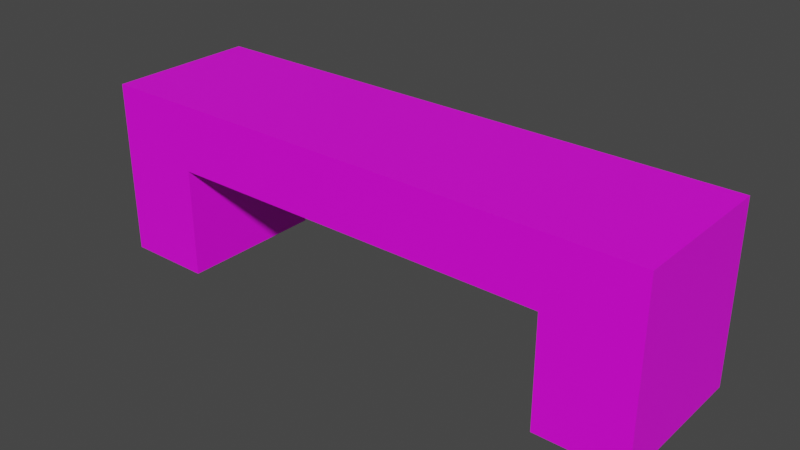 # Source: Bench01.blend  (saved by Blender 2.90.8; exported with 4.5.12 LTS)
import bpy
from mathutils import Matrix  # noqa: F401  (used for matrix-valued properties, if any)

bpy.ops.wm.read_factory_settings(use_empty=True)
scene = bpy.context.scene
scene.name = 'Scene'

# ---- collections
col_collection = bpy.data.collections.new('Collection'); scene.collection.children.link(col_collection)

# ---- images (referenced by path relative to the original .blend; pixels are not part of the script)
import os
ASSET_DIR = os.environ.get("B2B_ASSET_DIR", "")  # directory of the original .blend (textures are referenced by path, not embedded)
HERE = os.path.dirname(os.path.abspath(__file__))  # packed textures are extracted next to this script under _unpacked/

def load_image(name, relpath, width, height, colorspace="sRGB"):
    """Load a texture the original file referenced (path relative to the .blend, or extracted next to this script)."""
    p = next((c for c in (os.path.join(HERE, relpath), os.path.join(ASSET_DIR, relpath)) if relpath and os.path.exists(c)), "")
    if p:
        img = bpy.data.images.load(p, check_existing=True)
        img.name = name
    else:  # same state as the original file: an image datablock whose file is absent (Cycles renders it pink)
        img = bpy.data.images.new(name, width, height)
        img.source = "FILE"
        img.filepath = "//" + (relpath or name)
    img.colorspace_settings.name = colorspace
    return img
img_bench_01_png = load_image('Bench_01.png', 'Bench_01.png', 1024, 1024, 'sRGB')

# ---- materials (node trees are filled in below, after node groups)
mat_wood_bench01 = bpy.data.materials.new('Wood_Bench01')
mat_wood_bench01.use_transparent_shadow = False

# ---- material node trees
mat_wood_bench01.use_nodes = True; mat_wood_bench01.node_tree.nodes.clear()
_N = mat_wood_bench01.node_tree.nodes; _L = mat_wood_bench01.node_tree.links
n0 = _N.new('ShaderNodeBsdfPrincipled'); n0.name = 'Principled BSDF'; n0.location = (10, 300)
n0.distribution = 'GGX'
n0.subsurface_method = 'BURLEY'
n0.inputs[3].default_value = 1.45
n0.inputs[27].default_value = (0.0, 0.0, 0.0, 1.0)
n0.inputs[28].default_value = 1.0
n1 = _N.new('ShaderNodeOutputMaterial'); n1.name = 'Material Output'; n1.location = (300, 300)
n2 = _N.new('ShaderNodeTexImage'); n2.name = 'Image Texture'; n2.location = (-280, 280)
n2.image = img_bench_01_png
n2.interpolation = 'Closest'
_L.new(n0.outputs[0], n1.inputs[0])
_L.new(n2.outputs[0], n0.inputs[0])
n1.is_active_output = True

# ---- world
world_world = bpy.data.worlds.new('World'); scene.world = world_world
world_world.use_nodes = True; world_world.node_tree.nodes.clear()
_N = world_world.node_tree.nodes; _L = world_world.node_tree.links
n0 = _N.new('ShaderNodeOutputWorld'); n0.name = 'World Output'; n0.location = (300, 300)
n1 = _N.new('ShaderNodeBackground'); n1.name = 'Background'; n1.location = (10, 300)
n1.inputs[0].default_value = (0.05088, 0.05088, 0.05088, 1.0)
_L.new(n1.outputs[0], n0.inputs[0])
n0.is_active_output = True
world_world.color = (0.05088, 0.05088, 0.05088)
world_world.use_sun_shadow = False
world_world.sun_shadow_jitter_overblur = 0.0

# ---- meshes
me_cube_001 = bpy.data.meshes.new('Cube.001')
me_cube_001.from_pydata([(-1.846, -0.4924, 0.09581), (-1.846, -0.4924, 0.5277), (-1.846, 0.4924, 0.09581), (-1.846, 0.4924, 0.5277), (-1.276, -0.4924, 0.09581), (-1.276, 0.4924, 0.5277), (-1.276, -0.4924, 0.5277), (-1.276, 0.4924, 0.09581), (-1.846, 0.4924, -0.6235), (-1.846, -0.4924, -0.6235), (-1.276, 0.4924, -0.6235), (-1.276, -0.4924, -0.6235), (1.846, -0.4924, 0.09581), (1.846, -0.4924, 0.5277), (1.846, 0.4924, 0.09581), (1.846, 0.4924, 0.5277), (1.276, -0.4924, 0.09581), (1.276, 0.4924, 0.5277), (1.276, -0.4924, 0.5277), (1.276, 0.4924, 0.09581), (1.846, 0.4924, -0.6235), (1.846, -0.4924, -0.6235), (1.276, 0.4924, -0.6235), (1.276, -0.4924, -0.6235)], [], [(0, 1, 3, 2), (2, 3, 5, 7), (19, 7, 5, 17), (4, 6, 1, 0), (8, 10, 11, 9), (5, 3, 1, 6), (7, 4, 11, 10), (4, 16, 18, 6), (19, 16, 4, 7), (2, 7, 10, 8), (4, 0, 9, 11), (0, 2, 8, 9), (12, 14, 15, 13), (14, 19, 17, 15), (16, 12, 13, 18), (20, 21, 23, 22), (17, 18, 13, 15), (19, 22, 23, 16), (14, 20, 22, 19), (16, 23, 21, 12), (12, 21, 20, 14), (6, 18, 17, 5)])
_uv = me_cube_001.uv_layers.new(name='UVMap')
_uv.uv.foreach_set('vector', [-0.06083, -0.4299, -0.06083, -0.2264, -0.4944, -0.2264, -0.4944, -0.4299, 1.149, 0.1287, 1.149, 0.3322, 0.8979, 0.3322, 0.8979, 0.1287, -0.2259, 0.1287, 0.8979, 0.1287, 0.8979, 0.3322, -0.2259, 0.3322, 0.8979, 0.5418, 0.8979, 0.3383, 1.149, 0.3383, 1.149, 0.5418, 0.8453, 0.1216, 0.8453, -0.1465, 1.279, -0.1465, 1.279, 0.1216, 0.8979, 1.03, 1.149, 1.03, 1.149, 1.493, 0.8979, 1.493, 0.3146, 0.9783, 0.7482, 0.9783, 0.7482, 1.317, 0.3146, 1.317, 0.8979, 0.5418, -0.2259, 0.5418, -0.2259, 0.3383, 0.8979, 0.3383, -0.484, 1.016, -0.484, 0.5518, 0.6398, 0.5518, 0.6398, 1.016, -0.496, 0.613, -0.2278, 0.613, -0.2278, 0.9297, -0.496, 0.9297, 1.018, -0.1075, 0.75, -0.1075, 0.75, -0.4242, 1.018, -0.4242, 0.7612, 0.9783, 1.195, 0.9783, 1.195, 1.317, 0.7612, 1.317, 0.3987, -0.4299, 0.8323, -0.4299, 0.8323, -0.2264, 0.3987, -0.2264, -0.4765, 0.1287, -0.2259, 0.1287, -0.2259, 0.3322, -0.4765, 0.3322, -0.2259, 0.5418, -0.4765, 0.5418, -0.4765, 0.3383, -0.2259, 0.3383, 0.8453, -0.4227, 1.279, -0.4227, 1.279, -0.1545, 0.8453, -0.1545, -0.2259, 1.03, -0.2259, 1.493, -0.4765, 1.493, -0.4765, 1.03, 0.03718, 0.08134, 0.03718, 0.4202, -0.3964, 0.4202, -0.3964, 0.08134, 1.228, -0.1772, 1.228, -0.4939, 1.496, -0.4939, 1.496, -0.1772, 0.2722, -0.1772, 0.2722, -0.4939, 0.5404, -0.4939, 0.5404, -0.1772, 0.1675, 0.2155, 0.1675, 0.5544, -0.2661, 0.5544, -0.2661, 0.2155, 0.8979, 1.493, -0.2259, 1.493, -0.2259, 1.03, 0.8979, 1.03])
me_cube_001.materials.append(mat_wood_bench01)
me_cube_001.use_remesh_fix_poles = True
me_cube_001.use_remesh_preserve_attributes = False
me_cube_001.use_mirror_vertex_groups = False
me_cube_001.update()

# ---- objects
ob_bench01 = bpy.data.objects.new('Bench01', me_cube_001)

# ---- transforms, parenting, visibility, modifiers, constraints
ob_bench01.location = (9.934e-09, 0.0, 7.451e-08)
ob_bench01.lineart.crease_threshold = 0.0

# ---- collection membership
col_collection.objects.link(ob_bench01)

# ---- scene / render settings (as saved in the file)
scene.frame_start = 1; scene.frame_end = 250; scene.frame_set(1)
scene.render.engine = 'BLENDER_EEVEE_NEXT'
scene.cycles.use_denoising = False
scene.cycles.samples = 128
scene.cycles.sampling_pattern = 'TABULATED_SOBOL'
scene.cycles.use_adaptive_sampling = False
scene.cycles.use_light_tree = False
scene.view_settings.view_transform = 'Filmic'
bpy.context.view_layer.update()

# ---- added for rendering (the .blend has no active camera and no usable light): camera, sun
cam_auto = bpy.data.cameras.new('AutoCamera')
cam_auto.lens = 50.0
cam_auto.sensor_width = 36.0
cam_auto.clip_end = 1000.0
ob_auto_camera = bpy.data.objects.new('AutoCamera', cam_auto)
scene.collection.objects.link(ob_auto_camera)
ob_auto_camera.location = (3.69151, -4.42981, 2.9053)
ob_auto_camera.rotation_euler = (1.09748, -7.21219e-08, 0.694738)
scene.camera = ob_auto_camera
light_auto_sun = bpy.data.lights.new('AutoSun', 'SUN')
light_auto_sun.energy = 3.0
light_auto_sun.angle = 0.0523599
ob_auto_sun = bpy.data.objects.new('AutoSun', light_auto_sun)
scene.collection.objects.link(ob_auto_sun)
ob_auto_sun.rotation_euler = (0.872665, 0.174533, 0.523599)
bpy.context.view_layer.update()
